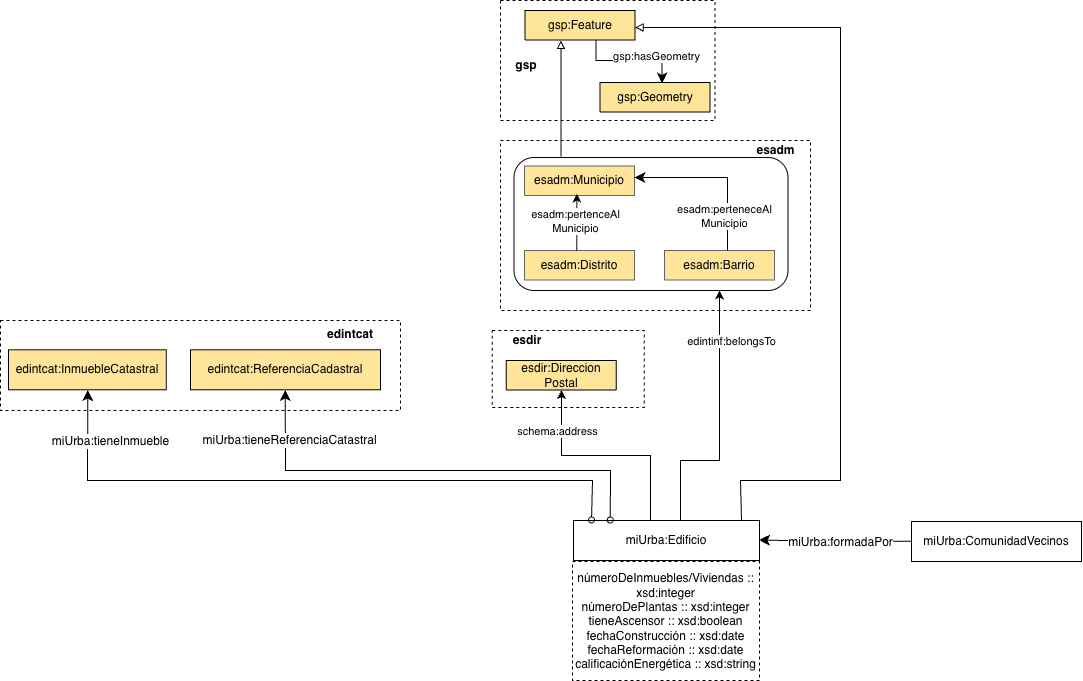

The diagram above was exported from draw.io. Its source (the exported page's mxGraphModel, read from the mxfile embedded in the PNG):
<mxGraphModel dx="3034" dy="1903" grid="1" gridSize="10" guides="1" tooltips="1" connect="1" arrows="1" fold="1" page="1" pageScale="1" pageWidth="827" pageHeight="1169" math="0" shadow="0">
  <root>
    <mxCell id="0" />
    <mxCell id="1" parent="0" />
    <mxCell id="2" parent="1" style="rounded=0;whiteSpace=wrap;html=1;fillColor=none;dashed=1;fontSize=11;" value="" vertex="1">
      <mxGeometry height="90" width="400" x="-500" y="10" as="geometry" />
    </mxCell>
    <mxCell id="3" parent="1" style="rounded=0;whiteSpace=wrap;html=1;snapToPoint=1;points=[[0.1,0],[0.2,0],[0.3,0],[0.4,0],[0.5,0],[0.6,0],[0.7,0],[0.8,0],[0.9,0],[0,0.1],[0,0.3],[0,0.5],[0,0.7],[0,0.9],[0.1,1],[0.2,1],[0.3,1],[0.4,1],[0.5,1],[0.6,1],[0.7,1],[0.8,1],[0.9,1],[1,0.1],[1,0.3],[1,0.5],[1,0.7],[1,0.9]];" value="miUrba:Edificio" vertex="1">
      <mxGeometry height="40" width="186" x="73" y="210" as="geometry" />
    </mxCell>
    <mxCell id="4" parent="1" style="rounded=0;whiteSpace=wrap;html=1;fillColor=none;dashed=1;fontSize=12;" value="" vertex="1">
      <mxGeometry height="77.1" width="151.98" x="-8.21" y="20" as="geometry" />
    </mxCell>
    <mxCell id="5" parent="1" style="verticalAlign=middle;align=center;vsdxID=334;shape=stencil(nZBLDoAgDERP0z3SIyjew0SURgSD+Lu9kMZoXLhwN9O+tukAlrNpJg1SzDH4QW/URgNYgZTkjA4UkwJUgGXng+6DX1zLfmoymdXo17xh5zmRJ6Q42BWCfc2oJfdAr+Yv+AP9Cb7OJ3H/2JG1HNGz/84klThPVCc=);labelBackgroundColor=none;rounded=0;html=1;whiteSpace=wrap;fontSize=12;fillColor=#FFE599;" value="&lt;font style=&quot;color: rgb(0, 0, 0); direction: ltr; letter-spacing: 0px; line-height: 120%; opacity: 1;&quot;&gt;esdir:Direccion&lt;/font&gt;&lt;div&gt;&lt;span style=&quot;letter-spacing: 0px; background-color: transparent;&quot;&gt;Postal&lt;/span&gt;&lt;/div&gt;" vertex="1">
      <mxGeometry height="29.47" width="110" x="5.829999999999927" y="50.10000000000002" as="geometry" />
    </mxCell>
    <mxCell id="6" parent="1" style="text;html=1;whiteSpace=wrap;strokeColor=none;fillColor=none;align=center;verticalAlign=middle;rounded=0;fontStyle=1;fontFamily=Helvetica;fontSize=12;fontColor=default;" value="&lt;div&gt;esdir&lt;/div&gt;" vertex="1">
      <mxGeometry height="30" width="60" x="-3.2200000000000273" y="14.57000000000005" as="geometry" />
    </mxCell>
    <mxCell id="7" parent="1" style="rounded=0;whiteSpace=wrap;html=1;fillColor=none;dashed=1;fontSize=11;" value="&amp;nbsp;" vertex="1">
      <mxGeometry height="170" width="310" y="-170" as="geometry" />
    </mxCell>
    <mxCell id="8" parent="1" style="rounded=1;whiteSpace=wrap;html=1;fillColor=none;fontSize=11;" value="" vertex="1">
      <mxGeometry height="133" width="274" x="13.480000000000018" y="-153" as="geometry" />
    </mxCell>
    <mxCell id="9" parent="1" style="rounded=0;whiteSpace=wrap;html=1;fillColor=none;dashed=1;fontSize=11;" value="" vertex="1">
      <mxGeometry height="120" width="214.51" y="-310" as="geometry" />
    </mxCell>
    <mxCell id="10" parent="1" style="verticalAlign=middle;align=center;vsdxID=334;shape=stencil(nZBLDoAgDERP0z3SIyjew0SURgSD+Lu9kMZoXLhwN9O+tukAlrNpJg1SzDH4QW/URgNYgZTkjA4UkwJUgGXng+6DX1zLfmoymdXo17xh5zmRJ6Q42BWCfc2oJfdAr+Yv+AP9Cb7OJ3H/2JG1HNGz/84klThPVCc=);labelBackgroundColor=none;rounded=0;html=1;whiteSpace=wrap;fontSize=11;fillColor=#FFE599;" value="&lt;font style=&quot;color: rgb(0, 0, 0); direction: ltr; letter-spacing: 0px; line-height: 120%; opacity: 1; font-size: 12px;&quot;&gt;gsp:Geometry&lt;/font&gt;" vertex="1">
      <mxGeometry height="29.47" width="110" x="99.50999999999999" y="-228" as="geometry" />
    </mxCell>
    <mxCell id="11" parent="1" style="verticalAlign=middle;align=center;vsdxID=334;shape=stencil(nZBLDoAgDERP0z3SIyjew0SURgSD+Lu9kMZoXLhwN9O+tukAlrNpJg1SzDH4QW/URgNYgZTkjA4UkwJUgGXng+6DX1zLfmoymdXo17xh5zmRJ6Q42BWCfc2oJfdAr+Yv+AP9Cb7OJ3H/2JG1HNGz/84klThPVCc=);labelBackgroundColor=none;rounded=0;html=1;whiteSpace=wrap;fontSize=11;fillColor=#FFE599;" value="&lt;font style=&quot;color: rgb(0, 0, 0); direction: ltr; letter-spacing: 0px; line-height: 120%; opacity: 1; font-size: 12px;&quot;&gt;gsp:Feature&lt;/font&gt;" vertex="1">
      <mxGeometry height="29.47" width="110" x="24.50999999999999" y="-300" as="geometry" />
    </mxCell>
    <mxCell id="12" parent="1" style="text;html=1;whiteSpace=wrap;strokeColor=none;fillColor=none;align=center;verticalAlign=middle;rounded=0;fontStyle=1;fontSize=12;" value="&lt;div&gt;gsp&lt;/div&gt;" vertex="1">
      <mxGeometry height="30" width="60" x="-3.840000000000032" y="-260" as="geometry" />
    </mxCell>
    <mxCell id="13" edge="1" parent="1" source="10" style="edgeStyle=segmentEdgeStyle;endArrow=none;html=1;curved=0;rounded=0;endSize=8;startSize=8;sourcePerimeterSpacing=0;targetPerimeterSpacing=0;endFill=0;startArrow=classic;startFill=1;entryX=0.645;entryY=1.018;entryDx=0;entryDy=0;entryPerimeter=0;exitX=0.564;exitY=0.034;exitDx=0;exitDy=0;exitPerimeter=0;fontSize=11;" target="11" value="">
      <mxGeometry relative="1" width="100" as="geometry">
        <Array as="points">
          <mxPoint x="161.48000000000002" y="-250" />
          <mxPoint x="95.48000000000002" y="-250" />
        </Array>
        <mxPoint x="144.51" y="-240" as="sourcePoint" />
        <mxPoint x="136.51" y="-290" as="targetPoint" />
      </mxGeometry>
    </mxCell>
    <mxCell id="14" connectable="0" parent="13" style="edgeLabel;html=1;align=center;verticalAlign=middle;resizable=0;points=[];fontSize=11;" value="gsp:hasGeometry" vertex="1">
      <mxGeometry relative="1" x="0.156" y="1" as="geometry">
        <mxPoint x="33" y="-6" as="offset" />
      </mxGeometry>
    </mxCell>
    <mxCell id="15" parent="1" style="verticalAlign=middle;align=center;vsdxID=334;shape=stencil(nZBLDoAgDERP0z3SIyjew0SURgSD+Lu9kMZoXLhwN9O+tukAlrNpJg1SzDH4QW/URgNYgZTkjA4UkwJUgGXng+6DX1zLfmoymdXo17xh5zmRJ6Q42BWCfc2oJfdAr+Yv+AP9Cb7OJ3H/2JG1HNGz/84klThPVCc=);labelBackgroundColor=none;rounded=0;html=1;whiteSpace=wrap;fillColor=#FFE599;fontColor=#333333;strokeColor=#666666;fontSize=11;" value="&lt;font style=&quot;color: rgb(0, 0, 0); direction: ltr; letter-spacing: 0px; line-height: 120%; opacity: 1; font-size: 12px;&quot;&gt;esadm:Municipio&lt;/font&gt;" vertex="1">
      <mxGeometry height="29.47" width="110" x="23.970000000000027" y="-144.52999999999997" as="geometry" />
    </mxCell>
    <mxCell id="16" parent="1" style="text;html=1;whiteSpace=wrap;strokeColor=none;fillColor=none;align=center;verticalAlign=middle;rounded=0;fontStyle=1;fontFamily=Helvetica;fontSize=11;fontColor=default;" value="&lt;div&gt;&lt;font style=&quot;font-size: 12px;&quot;&gt;esadm&lt;/font&gt;&lt;/div&gt;" vertex="1">
      <mxGeometry height="30" width="121.03" x="214.51" y="-174.52999999999997" as="geometry" />
    </mxCell>
    <mxCell id="17" parent="1" style="verticalAlign=middle;align=center;vsdxID=334;shape=stencil(nZBLDoAgDERP0z3SIyjew0SURgSD+Lu9kMZoXLhwN9O+tukAlrNpJg1SzDH4QW/URgNYgZTkjA4UkwJUgGXng+6DX1zLfmoymdXo17xh5zmRJ6Q42BWCfc2oJfdAr+Yv+AP9Cb7OJ3H/2JG1HNGz/84klThPVCc=);labelBackgroundColor=none;rounded=0;html=1;whiteSpace=wrap;fillColor=#FFE599;fontColor=#333333;strokeColor=#666666;fontSize=11;" value="&lt;font style=&quot;color: rgb(0, 0, 0); direction: ltr; letter-spacing: 0px; line-height: 120%; opacity: 1; font-size: 12px;&quot;&gt;esadm:Distrito&lt;/font&gt;" vertex="1">
      <mxGeometry height="29.47" width="110" x="23.970000000000027" y="-60" as="geometry" />
    </mxCell>
    <mxCell id="18" edge="1" parent="1" source="8" style="endArrow=block;html=1;rounded=0;endFill=0;exitX=0.172;exitY=-0.007;exitDx=0;exitDy=0;exitPerimeter=0;fontSize=11;" value="">
      <mxGeometry height="50" relative="1" width="50" as="geometry">
        <Array as="points">
          <mxPoint x="60.48000000000002" y="-230" />
        </Array>
        <mxPoint x="64.48000000000002" y="-160" as="sourcePoint" />
        <mxPoint x="60.48000000000002" y="-270" as="targetPoint" />
      </mxGeometry>
    </mxCell>
    <mxCell id="19" parent="1" style="verticalAlign=middle;align=center;vsdxID=334;shape=stencil(nZBLDoAgDERP0z3SIyjew0SURgSD+Lu9kMZoXLhwN9O+tukAlrNpJg1SzDH4QW/URgNYgZTkjA4UkwJUgGXng+6DX1zLfmoymdXo17xh5zmRJ6Q42BWCfc2oJfdAr+Yv+AP9Cb7OJ3H/2JG1HNGz/84klThPVCc=);labelBackgroundColor=none;rounded=0;html=1;whiteSpace=wrap;fillColor=#FFE599;fontColor=#333333;strokeColor=#666666;fontSize=11;" value="&lt;font style=&quot;color: rgb(0, 0, 0); direction: ltr; letter-spacing: 0px; line-height: 120%; opacity: 1; font-size: 12px;&quot;&gt;esadm:Barrio&lt;/font&gt;" vertex="1">
      <mxGeometry height="29.47" width="110" x="164.03999999999996" y="-60" as="geometry" />
    </mxCell>
    <mxCell id="20" edge="1" parent="1" source="15" style="edgeStyle=segmentEdgeStyle;endArrow=none;html=1;curved=0;rounded=0;endSize=8;startSize=8;sourcePerimeterSpacing=0;targetPerimeterSpacing=0;endFill=0;startArrow=classic;startFill=1;fontSize=11;" target="19" value="esadm:perteneceAl&lt;div&gt;Municipio&lt;/div&gt;">
      <mxGeometry relative="1" width="100" x="0.5888" y="-3" as="geometry">
        <mxPoint as="offset" />
        <Array as="points">
          <mxPoint x="227" y="-133" />
        </Array>
        <mxPoint x="319.6787300000001" y="186.52199999999993" as="sourcePoint" />
        <mxPoint x="134.94000000000005" y="38.47000000000003" as="targetPoint" />
      </mxGeometry>
    </mxCell>
    <mxCell id="21" connectable="0" parent="20" style="edgeLabel;html=1;align=center;verticalAlign=middle;resizable=0;points=[];fontSize=11;" value="&amp;nbsp;" vertex="1">
      <mxGeometry relative="1" x="0.4534" y="6" as="geometry">
        <mxPoint y="30" as="offset" />
      </mxGeometry>
    </mxCell>
    <mxCell id="22" edge="1" parent="1" source="3" style="endArrow=classic;html=1;rounded=0;edgeStyle=orthogonalEdgeStyle;exitX=0.3;exitY=0;exitDx=0;exitDy=0;" target="5" value="">
      <mxGeometry height="50" relative="1" width="50" as="geometry">
        <Array as="points">
          <mxPoint x="150" y="210" />
          <mxPoint x="150" y="145" />
          <mxPoint x="61" y="145" />
        </Array>
        <mxPoint x="402.03" y="35.10000000000002" as="sourcePoint" />
        <mxPoint x="145.02999999999997" y="27.100000000000023" as="targetPoint" />
      </mxGeometry>
    </mxCell>
    <mxCell id="23" connectable="0" parent="22" style="edgeLabel;html=1;align=center;verticalAlign=middle;resizable=0;points=[];" value="schema:address" vertex="1">
      <mxGeometry relative="1" x="-0.4065" y="1" as="geometry">
        <mxPoint x="-93" y="-40" as="offset" />
      </mxGeometry>
    </mxCell>
    <mxCell id="24" edge="1" parent="1" source="3" style="endArrow=classic;html=1;rounded=0;edgeStyle=orthogonalEdgeStyle;exitX=0.5;exitY=0;exitDx=0;exitDy=0;" value="">
      <mxGeometry height="50" relative="1" width="50" as="geometry">
        <Array as="points">
          <mxPoint x="180" y="210" />
          <mxPoint x="180" y="150" />
          <mxPoint x="219" y="150" />
        </Array>
        <mxPoint x="375.03" y="14.100000000000023" as="sourcePoint" />
        <mxPoint x="219" y="-20" as="targetPoint" />
      </mxGeometry>
    </mxCell>
    <mxCell id="25" connectable="0" parent="24" style="edgeLabel;html=1;align=center;verticalAlign=middle;resizable=0;points=[];" value="edintinf:belongsTo" vertex="1">
      <mxGeometry relative="1" x="-0.4065" y="1" as="geometry">
        <mxPoint x="41" y="-119" as="offset" />
      </mxGeometry>
    </mxCell>
    <mxCell id="26" edge="1" parent="1" source="3" style="endArrow=block;html=1;rounded=0;endFill=0;edgeStyle=orthogonalEdgeStyle;" target="11" value="">
      <mxGeometry height="50" relative="1" width="50" as="geometry">
        <Array as="points">
          <mxPoint x="240" y="170" />
          <mxPoint x="340" y="170" />
          <mxPoint x="340" y="-283" />
        </Array>
        <mxPoint x="389.03" y="-4.899999999999977" as="sourcePoint" />
        <mxPoint x="47.25" y="-330.2" as="targetPoint" />
      </mxGeometry>
    </mxCell>
    <mxCell id="27" edge="1" parent="1" style="endArrow=classic;html=1;rounded=0;entryX=0.476;entryY=0.934;entryDx=0;entryDy=0;entryPerimeter=0;" target="15" value="">
      <mxGeometry height="50" relative="1" width="50" as="geometry">
        <mxPoint x="76.28999999999996" y="-60" as="sourcePoint" />
        <mxPoint x="74.28999999999996" y="-110" as="targetPoint" />
      </mxGeometry>
    </mxCell>
    <mxCell id="28" connectable="0" parent="27" style="edgeLabel;html=1;align=center;verticalAlign=middle;resizable=0;points=[];" value="esadm:pertenceAl&lt;div&gt;Municipio&lt;/div&gt;" vertex="1">
      <mxGeometry relative="1" x="0.0495" y="1" as="geometry">
        <mxPoint x="-1" as="offset" />
      </mxGeometry>
    </mxCell>
    <mxCell id="29" connectable="0" parent="1" style="edgeLabel;html=1;align=center;verticalAlign=middle;resizable=0;points=[];fontSize=11;" value="&amp;nbsp;" vertex="1">
      <mxGeometry x="139.02999999999975" y="92.02307692307693" as="geometry" />
    </mxCell>
    <mxCell id="30" parent="1" style="rounded=0;whiteSpace=wrap;html=1;snapToPoint=1;points=[[0.1,0],[0.2,0],[0.3,0],[0.4,0],[0.5,0],[0.6,0],[0.7,0],[0.8,0],[0.9,0],[0,0.1],[0,0.3],[0,0.5],[0,0.7],[0,0.9],[0.1,1],[0.2,1],[0.3,1],[0.4,1],[0.5,1],[0.6,1],[0.7,1],[0.8,1],[0.9,1],[1,0.1],[1,0.3],[1,0.5],[1,0.7],[1,0.9]];fillColor=#FFE599;" value="edintcat:InmuebleCatastral" vertex="1">
      <mxGeometry height="40" width="157.78" x="-492" y="39.28" as="geometry" />
    </mxCell>
    <mxCell id="31" parent="1" style="rounded=0;whiteSpace=wrap;html=1;snapToPoint=1;points=[[0.1,0],[0.2,0],[0.3,0],[0.4,0],[0.5,0],[0.6,0],[0.7,0],[0.8,0],[0.9,0],[0,0.1],[0,0.3],[0,0.5],[0,0.7],[0,0.9],[0.1,1],[0.2,1],[0.3,1],[0.4,1],[0.5,1],[0.6,1],[0.7,1],[0.8,1],[0.9,1],[1,0.1],[1,0.3],[1,0.5],[1,0.7],[1,0.9]];fillColor=#FFE599;" value="edintcat:ReferenciaCadastral" vertex="1">
      <mxGeometry height="40" width="190" x="-310" y="39.28" as="geometry" />
    </mxCell>
    <mxCell id="32" parent="1" style="rounded=0;whiteSpace=wrap;html=1;snapToPoint=1;points=[[0.1,0],[0.2,0],[0.3,0],[0.4,0],[0.5,0],[0.6,0],[0.7,0],[0.8,0],[0.9,0],[0,0.1],[0,0.3],[0,0.5],[0,0.7],[0,0.9],[0.1,1],[0.2,1],[0.3,1],[0.4,1],[0.5,1],[0.6,1],[0.7,1],[0.8,1],[0.9,1],[1,0.1],[1,0.3],[1,0.5],[1,0.7],[1,0.9]];dashed=1;" value="&lt;div&gt;númeroDeInmuebles/Viviendas :: xsd:integer&lt;/div&gt;númeroDePlantas :: xsd:integer&lt;div&gt;tieneAscensor :: xsd:boolean&lt;/div&gt;&lt;div&gt;fechaConstrucción :: xsd:date&lt;/div&gt;&lt;div&gt;fechaReformación :: xsd:date&lt;/div&gt;&lt;div&gt;calificaciónEnergética :: xsd:string&lt;/div&gt;" vertex="1">
      <mxGeometry height="119" width="187" x="72" y="251" as="geometry" />
    </mxCell>
    <mxCell id="33" edge="1" parent="1" source="3" style="endArrow=classic;html=1;endSize=8;startArrow=oval;startFill=0;arcSize=0;rounded=0;edgeStyle=orthogonalEdgeStyle;" target="31" value="">
      <mxGeometry height="50" relative="1" width="50" as="geometry">
        <Array as="points">
          <mxPoint x="110" y="160" />
          <mxPoint x="-215" y="160" />
        </Array>
        <mxPoint x="-40" y="255" as="sourcePoint" />
        <mxPoint x="134" y="255" as="targetPoint" />
      </mxGeometry>
    </mxCell>
    <mxCell id="34" connectable="0" parent="33" style="text;html=1;align=center;verticalAlign=middle;resizable=0;points=[];labelBackgroundColor=#ffffff;" value="miUrba:tieneReferenciaCatastral" vertex="1">
      <mxGeometry relative="1" x="-0.1269" as="geometry">
        <mxPoint x="-172" y="-31" as="offset" />
      </mxGeometry>
    </mxCell>
    <mxCell id="35" edge="1" parent="1" source="3" style="endArrow=classic;html=1;endSize=8;startArrow=oval;startFill=0;arcSize=0;rounded=0;edgeStyle=orthogonalEdgeStyle;" target="30" value="">
      <mxGeometry height="50" relative="1" width="50" as="geometry">
        <Array as="points">
          <mxPoint x="92" y="170" />
          <mxPoint x="-413" y="170" />
        </Array>
        <mxPoint x="90" y="220" as="sourcePoint" />
        <mxPoint x="-183.22" y="329.5" as="targetPoint" />
      </mxGeometry>
    </mxCell>
    <mxCell id="36" connectable="0" parent="35" style="text;html=1;align=center;verticalAlign=middle;resizable=0;points=[];labelBackgroundColor=#ffffff;" value="miUrba:tieneInmueble" vertex="1">
      <mxGeometry relative="1" x="-0.1269" as="geometry">
        <mxPoint x="-245" y="-40" as="offset" />
      </mxGeometry>
    </mxCell>
    <mxCell id="37" parent="1" style="text;html=1;whiteSpace=wrap;strokeColor=none;fillColor=none;align=center;verticalAlign=middle;rounded=0;fontStyle=1;fontSize=12;" value="&lt;div&gt;edintcat&lt;/div&gt;" vertex="1">
      <mxGeometry height="30" width="60" x="-180" y="9.280000000000001" as="geometry" />
    </mxCell>
    <mxCell id="38" parent="1" style="rounded=0;whiteSpace=wrap;html=1;snapToPoint=1;points=[[0.1,0],[0.2,0],[0.3,0],[0.4,0],[0.5,0],[0.6,0],[0.7,0],[0.8,0],[0.9,0],[0,0.1],[0,0.3],[0,0.5],[0,0.7],[0,0.9],[0.1,1],[0.2,1],[0.3,1],[0.4,1],[0.5,1],[0.6,1],[0.7,1],[0.8,1],[0.9,1],[1,0.1],[1,0.3],[1,0.5],[1,0.7],[1,0.9]];" value="miUrba:ComunidadVecinos" vertex="1">
      <mxGeometry height="40" width="170" x="411" y="211" as="geometry" />
    </mxCell>
    <mxCell id="39" edge="1" parent="1" source="38" style="endArrow=classic;html=1;endSize=8;arcSize=0;rounded=0;edgeStyle=orthogonalEdgeStyle;" target="3" value="">
      <mxGeometry height="50" relative="1" width="50" as="geometry">
        <mxPoint x="326" y="241" as="sourcePoint" />
        <mxPoint x="260" y="230.57" as="targetPoint" />
      </mxGeometry>
    </mxCell>
    <mxCell id="40" connectable="0" parent="39" style="text;html=1;align=center;verticalAlign=middle;resizable=0;points=[];labelBackgroundColor=#ffffff;" value="&lt;div&gt;miUrba:formadaPor&lt;/div&gt;" vertex="1">
      <mxGeometry relative="1" x="-0.1269" as="geometry">
        <mxPoint x="-4" as="offset" />
      </mxGeometry>
    </mxCell>
  </root>
</mxGraphModel>